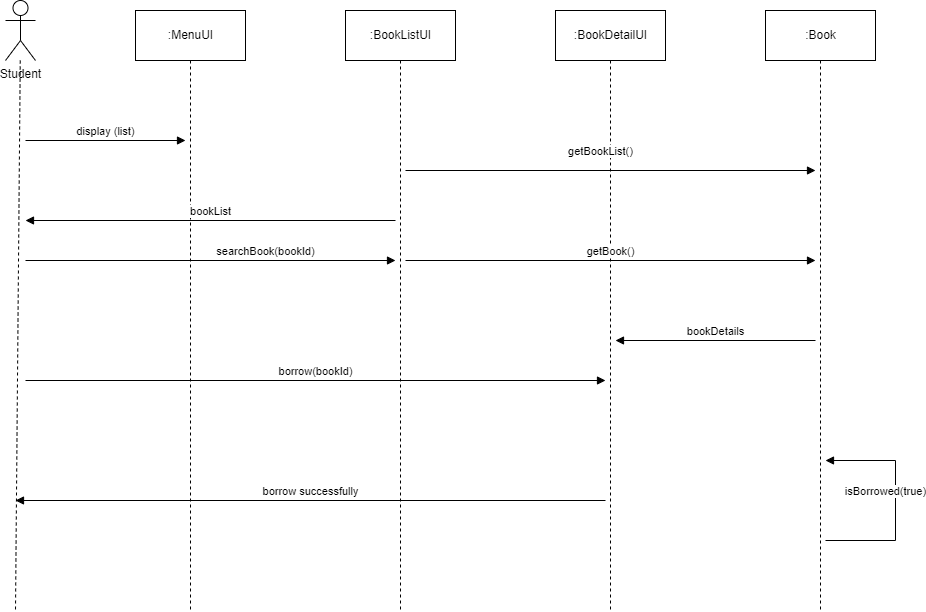

The diagram above was exported from draw.io. Its source (the exported page's mxGraphModel, read from the mxfile embedded in the PNG):
<mxGraphModel dx="1278" dy="539" grid="1" gridSize="10" guides="1" tooltips="1" connect="1" arrows="1" fold="1" page="1" pageScale="1" pageWidth="1169" pageHeight="827" math="0" shadow="0">
  <root>
    <mxCell id="0" />
    <mxCell id="1" parent="0" />
    <mxCell id="cAxcxKqw1VAuYjx50Ijz-6" style="edgeStyle=none;rounded=0;orthogonalLoop=1;jettySize=auto;html=1;endArrow=none;endFill=0;dashed=1;" edge="1" parent="1" source="cAxcxKqw1VAuYjx50Ijz-1">
      <mxGeometry relative="1" as="geometry">
        <mxPoint x="120" y="670" as="targetPoint" />
      </mxGeometry>
    </mxCell>
    <mxCell id="cAxcxKqw1VAuYjx50Ijz-1" value="Student" style="shape=umlActor;verticalLabelPosition=bottom;verticalAlign=top;html=1;" vertex="1" parent="1">
      <mxGeometry x="110" y="60" width="30" height="60" as="geometry" />
    </mxCell>
    <mxCell id="cAxcxKqw1VAuYjx50Ijz-7" style="edgeStyle=none;rounded=0;orthogonalLoop=1;jettySize=auto;html=1;dashed=1;endArrow=none;endFill=0;" edge="1" parent="1" source="cAxcxKqw1VAuYjx50Ijz-2">
      <mxGeometry relative="1" as="geometry">
        <mxPoint x="295" y="670" as="targetPoint" />
      </mxGeometry>
    </mxCell>
    <mxCell id="cAxcxKqw1VAuYjx50Ijz-2" value=":MenuUI" style="html=1;" vertex="1" parent="1">
      <mxGeometry x="240" y="70" width="110" height="50" as="geometry" />
    </mxCell>
    <mxCell id="GCXKsJoPLMrQQr50kn-s-1" style="edgeStyle=none;rounded=0;orthogonalLoop=1;jettySize=auto;html=1;dashed=1;endArrow=none;endFill=0;" edge="1" parent="1" source="cAxcxKqw1VAuYjx50Ijz-3">
      <mxGeometry relative="1" as="geometry">
        <mxPoint x="505" y="670" as="targetPoint" />
      </mxGeometry>
    </mxCell>
    <mxCell id="cAxcxKqw1VAuYjx50Ijz-3" value=":BookListUI" style="html=1;" vertex="1" parent="1">
      <mxGeometry x="450" y="70" width="110" height="50" as="geometry" />
    </mxCell>
    <mxCell id="GCXKsJoPLMrQQr50kn-s-2" style="edgeStyle=none;rounded=0;orthogonalLoop=1;jettySize=auto;html=1;exitX=0.5;exitY=1;exitDx=0;exitDy=0;dashed=1;endArrow=none;endFill=0;" edge="1" parent="1" source="cAxcxKqw1VAuYjx50Ijz-4">
      <mxGeometry relative="1" as="geometry">
        <mxPoint x="715" y="670" as="targetPoint" />
      </mxGeometry>
    </mxCell>
    <mxCell id="cAxcxKqw1VAuYjx50Ijz-4" value=":BookDetailUI" style="html=1;" vertex="1" parent="1">
      <mxGeometry x="660" y="70" width="110" height="50" as="geometry" />
    </mxCell>
    <mxCell id="GCXKsJoPLMrQQr50kn-s-3" style="edgeStyle=none;rounded=0;orthogonalLoop=1;jettySize=auto;html=1;dashed=1;endArrow=none;endFill=0;" edge="1" parent="1" source="cAxcxKqw1VAuYjx50Ijz-5">
      <mxGeometry relative="1" as="geometry">
        <mxPoint x="925" y="670" as="targetPoint" />
      </mxGeometry>
    </mxCell>
    <mxCell id="cAxcxKqw1VAuYjx50Ijz-5" value=":Book" style="html=1;" vertex="1" parent="1">
      <mxGeometry x="870" y="70" width="110" height="50" as="geometry" />
    </mxCell>
    <mxCell id="GCXKsJoPLMrQQr50kn-s-6" value="display (list)" style="html=1;verticalAlign=bottom;endArrow=block;rounded=0;" edge="1" parent="1">
      <mxGeometry width="80" relative="1" as="geometry">
        <mxPoint x="130" y="200" as="sourcePoint" />
        <mxPoint x="290" y="200" as="targetPoint" />
      </mxGeometry>
    </mxCell>
    <mxCell id="GCXKsJoPLMrQQr50kn-s-7" value="bookList" style="html=1;verticalAlign=bottom;endArrow=block;rounded=0;" edge="1" parent="1">
      <mxGeometry width="80" relative="1" as="geometry">
        <mxPoint x="500" y="280" as="sourcePoint" />
        <mxPoint x="130" y="280" as="targetPoint" />
      </mxGeometry>
    </mxCell>
    <mxCell id="GCXKsJoPLMrQQr50kn-s-8" value="getBookList()" style="html=1;verticalAlign=bottom;endArrow=block;rounded=0;" edge="1" parent="1">
      <mxGeometry x="-0.0476" y="10" width="80" relative="1" as="geometry">
        <mxPoint x="510" y="230" as="sourcePoint" />
        <mxPoint x="920" y="230" as="targetPoint" />
        <mxPoint as="offset" />
      </mxGeometry>
    </mxCell>
    <mxCell id="GCXKsJoPLMrQQr50kn-s-9" value="searchBook(bookId)" style="html=1;verticalAlign=bottom;endArrow=block;rounded=0;" edge="1" parent="1">
      <mxGeometry x="0.2973" width="80" relative="1" as="geometry">
        <mxPoint x="130" y="320" as="sourcePoint" />
        <mxPoint x="500" y="320" as="targetPoint" />
        <mxPoint as="offset" />
      </mxGeometry>
    </mxCell>
    <mxCell id="GCXKsJoPLMrQQr50kn-s-10" value="getBook()" style="html=1;verticalAlign=bottom;endArrow=block;rounded=0;" edge="1" parent="1">
      <mxGeometry width="80" relative="1" as="geometry">
        <mxPoint x="510" y="320" as="sourcePoint" />
        <mxPoint x="920" y="320" as="targetPoint" />
      </mxGeometry>
    </mxCell>
    <mxCell id="GCXKsJoPLMrQQr50kn-s-11" value="bookDetails" style="html=1;verticalAlign=bottom;endArrow=block;rounded=0;" edge="1" parent="1">
      <mxGeometry width="80" relative="1" as="geometry">
        <mxPoint x="920" y="400" as="sourcePoint" />
        <mxPoint x="720" y="400" as="targetPoint" />
      </mxGeometry>
    </mxCell>
    <mxCell id="GCXKsJoPLMrQQr50kn-s-13" value="isBorrowed(true)" style="html=1;verticalAlign=bottom;endArrow=block;rounded=0;edgeStyle=orthogonalEdgeStyle;" edge="1" parent="1">
      <mxGeometry y="10" width="80" relative="1" as="geometry">
        <mxPoint x="930" y="600" as="sourcePoint" />
        <mxPoint x="930" y="520" as="targetPoint" />
        <Array as="points">
          <mxPoint x="1000" y="600" />
          <mxPoint x="1000" y="520" />
        </Array>
        <mxPoint as="offset" />
      </mxGeometry>
    </mxCell>
    <mxCell id="GCXKsJoPLMrQQr50kn-s-14" value="borrow(bookId)" style="html=1;verticalAlign=bottom;endArrow=block;rounded=0;" edge="1" parent="1">
      <mxGeometry width="80" relative="1" as="geometry">
        <mxPoint x="130" y="440" as="sourcePoint" />
        <mxPoint x="710" y="440" as="targetPoint" />
      </mxGeometry>
    </mxCell>
    <mxCell id="GCXKsJoPLMrQQr50kn-s-15" value="borrow successfully" style="html=1;verticalAlign=bottom;endArrow=block;rounded=0;" edge="1" parent="1">
      <mxGeometry width="80" relative="1" as="geometry">
        <mxPoint x="710" y="560" as="sourcePoint" />
        <mxPoint x="120" y="560" as="targetPoint" />
      </mxGeometry>
    </mxCell>
  </root>
</mxGraphModel>